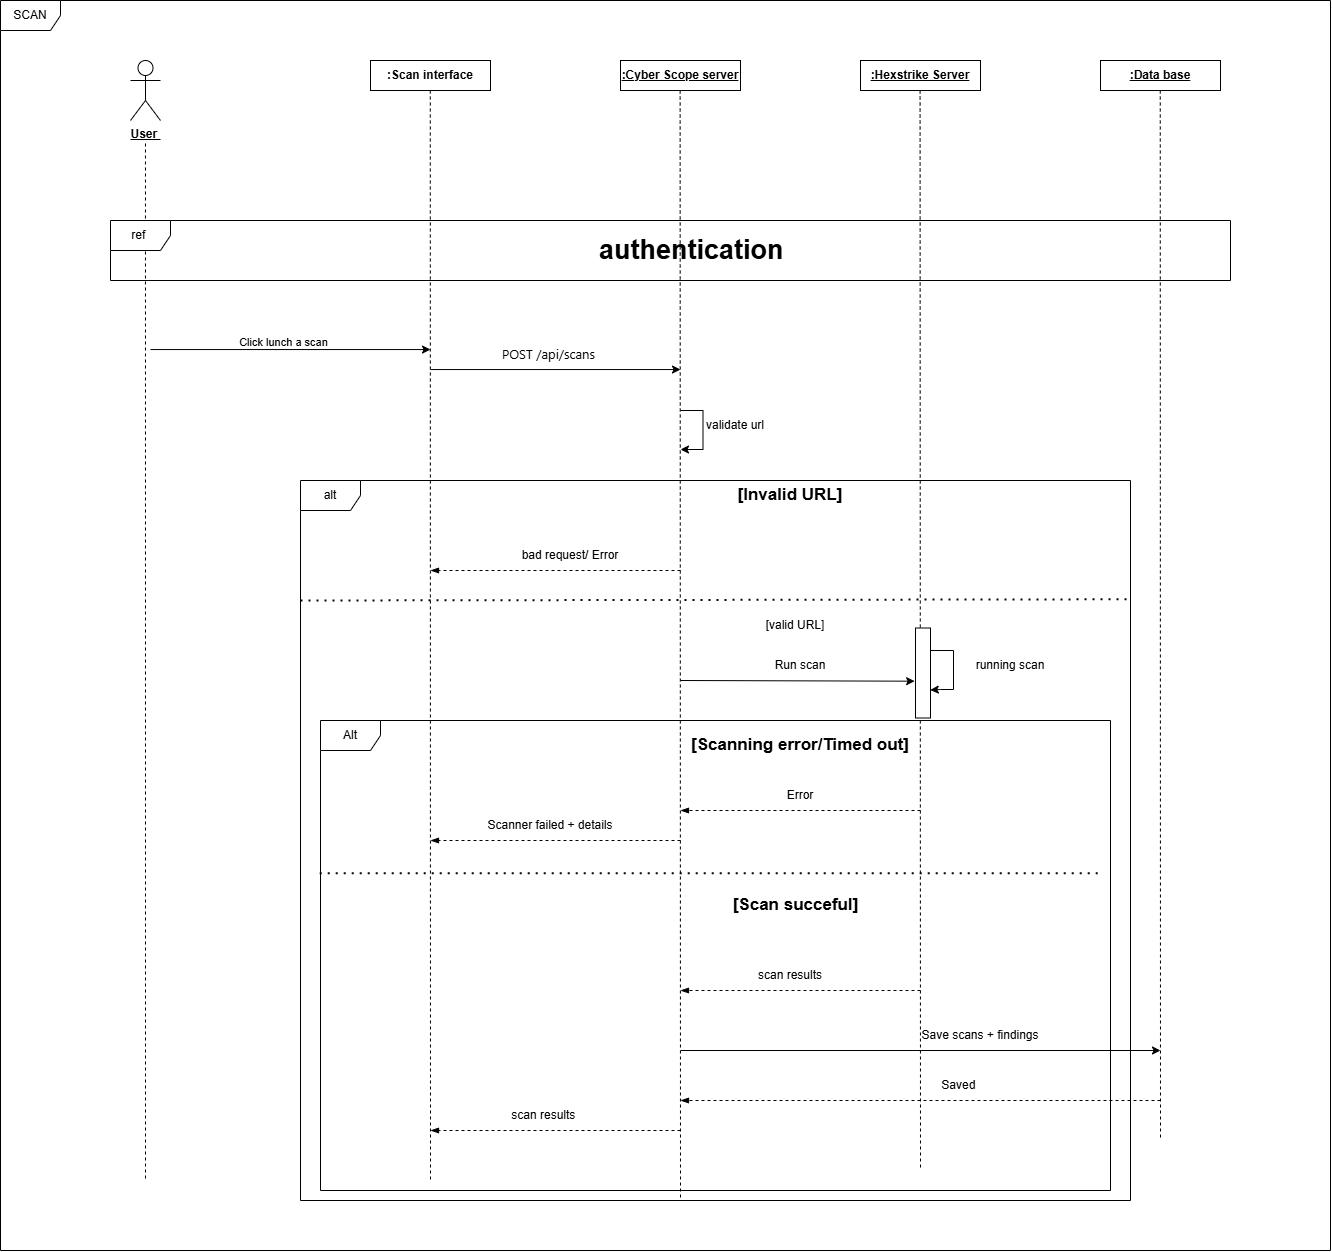

The diagram above was exported from draw.io. Its source (the exported page's mxGraphModel, read from the mxfile embedded in the PNG):
<mxGraphModel dx="4323" dy="4209" grid="1" gridSize="10" guides="1" tooltips="1" connect="1" arrows="1" fold="1" page="1" pageScale="1" pageWidth="827" pageHeight="1169" math="0" shadow="0">
  <root>
    <mxCell id="0" />
    <mxCell id="1" parent="0" />
    <mxCell id="yjl0LXLrIMEakZd-1f7l-1" parent="1" style="shape=umlActor;verticalLabelPosition=bottom;verticalAlign=top;html=1;" value="&lt;b&gt;&lt;u&gt;User&amp;nbsp;&lt;/u&gt;&lt;/b&gt;" vertex="1">
      <mxGeometry height="60" width="30" x="1000" y="-250" as="geometry" />
    </mxCell>
    <mxCell id="yjl0LXLrIMEakZd-1f7l-2" edge="1" parent="1" style="endArrow=none;html=1;rounded=0;dashed=1;endFill=0;" value="">
      <mxGeometry height="50" relative="1" width="50" as="geometry">
        <mxPoint x="1014.9699999999998" y="-167" as="sourcePoint" />
        <mxPoint x="1015" y="870" as="targetPoint" />
      </mxGeometry>
    </mxCell>
    <mxCell id="yjl0LXLrIMEakZd-1f7l-3" parent="1" style="rounded=0;whiteSpace=wrap;html=1;" value="&lt;b&gt;:Scan interface&lt;/b&gt;" vertex="1">
      <mxGeometry height="30" width="120" x="1240" y="-250" as="geometry" />
    </mxCell>
    <mxCell id="yjl0LXLrIMEakZd-1f7l-4" parent="1" style="rounded=0;whiteSpace=wrap;html=1;" value="&lt;b&gt;&lt;u&gt;:Cyber Scope server&lt;/u&gt;&lt;/b&gt;" vertex="1">
      <mxGeometry height="30" width="120" x="1490" y="-250" as="geometry" />
    </mxCell>
    <mxCell id="yjl0LXLrIMEakZd-1f7l-5" parent="1" style="rounded=0;whiteSpace=wrap;html=1;" value="&lt;u&gt;&lt;b&gt;:Hexstrike Server&lt;/b&gt;&lt;/u&gt;" vertex="1">
      <mxGeometry height="30" width="120" x="1730" y="-250" as="geometry" />
    </mxCell>
    <mxCell id="yjl0LXLrIMEakZd-1f7l-7" parent="1" style="rounded=0;whiteSpace=wrap;html=1;" value="&lt;u&gt;&lt;b&gt;:Data base&lt;/b&gt;&lt;/u&gt;" vertex="1">
      <mxGeometry height="30" width="120" x="1970" y="-250" as="geometry" />
    </mxCell>
    <mxCell id="yjl0LXLrIMEakZd-1f7l-8" edge="1" parent="1" style="endArrow=none;html=1;rounded=0;dashed=1;endFill=0;" value="">
      <mxGeometry height="50" relative="1" width="50" as="geometry">
        <mxPoint x="1299.79" y="-220" as="sourcePoint" />
        <mxPoint x="1300" y="870" as="targetPoint" />
      </mxGeometry>
    </mxCell>
    <mxCell id="yjl0LXLrIMEakZd-1f7l-9" edge="1" parent="1" style="endArrow=none;html=1;rounded=0;dashed=1;endFill=0;" value="">
      <mxGeometry height="50" relative="1" width="50" as="geometry">
        <mxPoint x="1549.63" y="-220" as="sourcePoint" />
        <mxPoint x="1550" y="890" as="targetPoint" />
      </mxGeometry>
    </mxCell>
    <mxCell id="yjl0LXLrIMEakZd-1f7l-10" edge="1" parent="1" style="endArrow=none;html=1;rounded=0;dashed=1;endFill=0;" value="">
      <mxGeometry height="50" relative="1" width="50" as="geometry">
        <mxPoint x="1789.58" y="-220" as="sourcePoint" />
        <mxPoint x="1790" y="860" as="targetPoint" />
      </mxGeometry>
    </mxCell>
    <mxCell id="yjl0LXLrIMEakZd-1f7l-12" edge="1" parent="1" style="endArrow=none;html=1;rounded=0;dashed=1;endFill=0;" value="">
      <mxGeometry height="50" relative="1" width="50" as="geometry">
        <mxPoint x="2029.7600000000002" y="-220" as="sourcePoint" />
        <mxPoint x="2030" y="830" as="targetPoint" />
      </mxGeometry>
    </mxCell>
    <mxCell id="yjl0LXLrIMEakZd-1f7l-13" edge="1" parent="1" style="endArrow=classic;html=1;rounded=0;" value="">
      <mxGeometry height="50" relative="1" width="50" as="geometry">
        <mxPoint x="1020" y="39.049999999999955" as="sourcePoint" />
        <mxPoint x="1300" y="39.049999999999955" as="targetPoint" />
      </mxGeometry>
    </mxCell>
    <mxCell id="yjl0LXLrIMEakZd-1f7l-14" connectable="0" parent="yjl0LXLrIMEakZd-1f7l-13" style="edgeLabel;html=1;align=center;verticalAlign=middle;resizable=0;points=[];" value="Click lunch a scan" vertex="1">
      <mxGeometry relative="1" x="-0.0643" y="3" as="geometry">
        <mxPoint y="-7" as="offset" />
      </mxGeometry>
    </mxCell>
    <mxCell id="yjl0LXLrIMEakZd-1f7l-15" edge="1" parent="1" style="endArrow=classic;html=1;rounded=0;" value="">
      <mxGeometry height="50" relative="1" width="50" as="geometry">
        <mxPoint x="1300" y="59.049999999999955" as="sourcePoint" />
        <mxPoint x="1550" y="59.049999999999955" as="targetPoint" />
      </mxGeometry>
    </mxCell>
    <mxCell id="yjl0LXLrIMEakZd-1f7l-16" connectable="0" parent="yjl0LXLrIMEakZd-1f7l-15" style="edgeLabel;html=1;align=center;verticalAlign=middle;resizable=0;points=[];" value="&lt;span style=&quot;color: rgba(0, 0, 0, 0); font-family: monospace; font-size: 0px; text-align: start; background-color: rgb(236, 236, 236);&quot;&gt;%3CmxGraphModel%3E%3Croot%3E%3CmxCell%20id%3D%220%22%2F%3E%3CmxCell%20id%3D%221%22%20parent%3D%220%22%2F%3E%3CmxCell%20id%3D%222%22%20edge%3D%221%22%20parent%3D%221%22%20style%3D%22endArrow%3Dclassic%3Bhtml%3D1%3Brounded%3D0%3B%22%20value%3D%22%22%3E%3CmxGeometry%20height%3D%2250%22%20relative%3D%221%22%20width%3D%2250%22%20as%3D%22geometry%22%3E%3CmxPoint%20x%3D%22640%22%20y%3D%22-1940%22%20as%3D%22sourcePoint%22%2F%3E%3CmxPoint%20x%3D%22920%22%20y%3D%22-1940%22%20as%3D%22targetPoint%22%2F%3E%3C%2FmxGeometry%3E%3C%2FmxCell%3E%3CmxCell%20id%3D%223%22%20connectable%3D%220%22%20parent%3D%222%22%20style%3D%22edgeLabel%3Bhtml%3D1%3Balign%3Dcenter%3BverticalAlign%3Dmiddle%3Bresizable%3D0%3Bpoints%3D%5B%5D%3B%22%20value%3D%22Starts%20a%20scan%26amp%3Bnbsp%3B%22%20vertex%3D%221%22%3E%3CmxGeometry%20relative%3D%221%22%20x%3D%22-0.0643%22%20y%3D%223%22%20as%3D%22geometry%22%3E%3CmxPoint%20y%3D%22-7%22%20as%3D%22offset%22%2F%3E%3C%2FmxGeometry%3E%3C%2FmxCell%3E%3C%2Froot%3E%3C%2FmxGraphModel%3E&lt;/span&gt;" vertex="1">
      <mxGeometry relative="1" x="-0.0643" y="3" as="geometry">
        <mxPoint y="-7" as="offset" />
      </mxGeometry>
    </mxCell>
    <mxCell id="yjl0LXLrIMEakZd-1f7l-17" parent="1" style="text;whiteSpace=wrap;html=1;" value="&lt;span style=&quot;font-family: &amp;quot;Segoe WPC&amp;quot;, &amp;quot;Segoe UI&amp;quot;, sans-serif; font-size: 13px; font-style: normal; font-variant-ligatures: normal; font-variant-caps: normal; font-weight: 400; letter-spacing: normal; orphans: 2; text-align: start; text-indent: 0px; text-transform: none; widows: 2; word-spacing: 0px; -webkit-text-stroke-width: 0px; white-space: normal; text-decoration-thickness: initial; text-decoration-style: initial; text-decoration-color: initial; float: none; display: inline !important;&quot;&gt;&lt;font style=&quot;color: rgb(0, 0, 0);&quot;&gt;POST /api/scans&lt;/font&gt;&lt;/span&gt;" vertex="1">
      <mxGeometry height="20" width="100" x="1370" y="29.049999999999955" as="geometry" />
    </mxCell>
    <mxCell id="LBySVOUiB8mjvXQGBkx_-1" parent="1" style="shape=umlFrame;whiteSpace=wrap;html=1;pointerEvents=0;" value="ref&amp;nbsp;" vertex="1">
      <mxGeometry height="60" width="1120" x="980" y="-90" as="geometry" />
    </mxCell>
    <mxCell id="LBySVOUiB8mjvXQGBkx_-2" parent="1" style="shape=umlFrame;whiteSpace=wrap;html=1;pointerEvents=0;" value="SCAN" vertex="1">
      <mxGeometry height="1250" width="1330" x="870" y="-310" as="geometry" />
    </mxCell>
    <mxCell id="LBySVOUiB8mjvXQGBkx_-4" parent="1" style="text;html=1;whiteSpace=wrap;strokeColor=none;fillColor=none;align=center;verticalAlign=middle;rounded=0;fontStyle=1;fontSize=27;" value="authentication&amp;nbsp;" vertex="1">
      <mxGeometry height="30" width="210" x="1460" y="-75" as="geometry" />
    </mxCell>
    <mxCell id="LBySVOUiB8mjvXQGBkx_-10" edge="1" parent="1" style="edgeStyle=orthogonalEdgeStyle;rounded=0;orthogonalLoop=1;jettySize=auto;html=1;">
      <mxGeometry relative="1" as="geometry">
        <Array as="points">
          <mxPoint x="1572.5" y="100" />
          <mxPoint x="1572.5" y="139" />
        </Array>
        <mxPoint x="1550" y="100" as="sourcePoint" />
        <mxPoint x="1550" y="140" as="targetPoint" />
      </mxGeometry>
    </mxCell>
    <mxCell id="LBySVOUiB8mjvXQGBkx_-11" parent="1" style="text;html=1;whiteSpace=wrap;strokeColor=none;fillColor=none;align=center;verticalAlign=middle;rounded=0;" value="validate url" vertex="1">
      <mxGeometry height="30" width="70" x="1570" y="100" as="geometry" />
    </mxCell>
    <mxCell id="LBySVOUiB8mjvXQGBkx_-12" parent="1" style="text;html=1;whiteSpace=wrap;strokeColor=none;fillColor=none;align=center;verticalAlign=middle;rounded=0;fontSize=17;fontStyle=1" value="[Invalid URL]" vertex="1">
      <mxGeometry height="30" width="110" x="1605" y="170" as="geometry" />
    </mxCell>
    <mxCell id="LBySVOUiB8mjvXQGBkx_-15" edge="1" parent="1" style="edgeStyle=elbowEdgeStyle;fontSize=12;html=1;endArrow=blockThin;endFill=1;rounded=0;dashed=1;" value="">
      <mxGeometry relative="1" width="160" as="geometry">
        <mxPoint x="1550" y="260" as="sourcePoint" />
        <mxPoint x="1300" y="260" as="targetPoint" />
      </mxGeometry>
    </mxCell>
    <mxCell id="LBySVOUiB8mjvXQGBkx_-16" parent="1" style="text;html=1;whiteSpace=wrap;strokeColor=none;fillColor=none;align=center;verticalAlign=middle;rounded=0;" value="bad request/ Error" vertex="1">
      <mxGeometry height="30" width="100" x="1390" y="230" as="geometry" />
    </mxCell>
    <mxCell id="LBySVOUiB8mjvXQGBkx_-17" parent="1" style="text;html=1;whiteSpace=wrap;strokeColor=none;fillColor=none;align=center;verticalAlign=middle;rounded=0;" value="[valid URL]" vertex="1">
      <mxGeometry height="30" width="110" x="1610" y="300" as="geometry" />
    </mxCell>
    <mxCell id="LBySVOUiB8mjvXQGBkx_-18" edge="1" parent="1" style="endArrow=classic;html=1;rounded=0;entryX=0.591;entryY=1.058;entryDx=0;entryDy=0;entryPerimeter=0;" target="LBySVOUiB8mjvXQGBkx_-36" value="">
      <mxGeometry height="50" relative="1" width="50" as="geometry">
        <mxPoint x="1550" y="370" as="sourcePoint" />
        <mxPoint x="1780" y="370" as="targetPoint" />
      </mxGeometry>
    </mxCell>
    <mxCell id="LBySVOUiB8mjvXQGBkx_-19" connectable="0" parent="LBySVOUiB8mjvXQGBkx_-18" style="edgeLabel;html=1;align=center;verticalAlign=middle;resizable=0;points=[];" value="&lt;span style=&quot;color: rgba(0, 0, 0, 0); font-family: monospace; font-size: 0px; text-align: start; background-color: rgb(236, 236, 236);&quot;&gt;%3CmxGraphModel%3E%3Croot%3E%3CmxCell%20id%3D%220%22%2F%3E%3CmxCell%20id%3D%221%22%20parent%3D%220%22%2F%3E%3CmxCell%20id%3D%222%22%20edge%3D%221%22%20parent%3D%221%22%20style%3D%22endArrow%3Dclassic%3Bhtml%3D1%3Brounded%3D0%3B%22%20value%3D%22%22%3E%3CmxGeometry%20height%3D%2250%22%20relative%3D%221%22%20width%3D%2250%22%20as%3D%22geometry%22%3E%3CmxPoint%20x%3D%22640%22%20y%3D%22-1940%22%20as%3D%22sourcePoint%22%2F%3E%3CmxPoint%20x%3D%22920%22%20y%3D%22-1940%22%20as%3D%22targetPoint%22%2F%3E%3C%2FmxGeometry%3E%3C%2FmxCell%3E%3CmxCell%20id%3D%223%22%20connectable%3D%220%22%20parent%3D%222%22%20style%3D%22edgeLabel%3Bhtml%3D1%3Balign%3Dcenter%3BverticalAlign%3Dmiddle%3Bresizable%3D0%3Bpoints%3D%5B%5D%3B%22%20value%3D%22Starts%20a%20scan%26amp%3Bnbsp%3B%22%20vertex%3D%221%22%3E%3CmxGeometry%20relative%3D%221%22%20x%3D%22-0.0643%22%20y%3D%223%22%20as%3D%22geometry%22%3E%3CmxPoint%20y%3D%22-7%22%20as%3D%22offset%22%2F%3E%3C%2FmxGeometry%3E%3C%2FmxCell%3E%3C%2Froot%3E%3C%2FmxGraphModel%3E&lt;/span&gt;" vertex="1">
      <mxGeometry relative="1" x="-0.0643" y="3" as="geometry">
        <mxPoint y="-7" as="offset" />
      </mxGeometry>
    </mxCell>
    <mxCell id="LBySVOUiB8mjvXQGBkx_-20" parent="1" style="text;html=1;whiteSpace=wrap;strokeColor=none;fillColor=none;align=center;verticalAlign=middle;rounded=0;" value="Run scan" vertex="1">
      <mxGeometry height="30" width="60" x="1640" y="340" as="geometry" />
    </mxCell>
    <mxCell id="LBySVOUiB8mjvXQGBkx_-21" parent="1" style="text;html=1;whiteSpace=wrap;strokeColor=none;fillColor=none;align=center;verticalAlign=middle;rounded=0;fontSize=17;fontStyle=1" value="[Scanning error/Timed out]" vertex="1">
      <mxGeometry height="30" width="227.5" x="1556.25" y="420" as="geometry" />
    </mxCell>
    <mxCell id="LBySVOUiB8mjvXQGBkx_-22" edge="1" parent="1" style="edgeStyle=elbowEdgeStyle;fontSize=12;html=1;endArrow=blockThin;endFill=1;rounded=0;dashed=1;" value="">
      <mxGeometry relative="1" width="160" as="geometry">
        <mxPoint x="1790" y="500" as="sourcePoint" />
        <mxPoint x="1550" y="500" as="targetPoint" />
      </mxGeometry>
    </mxCell>
    <mxCell id="LBySVOUiB8mjvXQGBkx_-23" parent="1" style="text;html=1;whiteSpace=wrap;strokeColor=none;fillColor=none;align=center;verticalAlign=middle;rounded=0;" value="Error" vertex="1">
      <mxGeometry height="30" width="60" x="1640" y="470" as="geometry" />
    </mxCell>
    <mxCell id="LBySVOUiB8mjvXQGBkx_-24" edge="1" parent="1" style="edgeStyle=elbowEdgeStyle;fontSize=12;html=1;endArrow=blockThin;endFill=1;rounded=0;dashed=1;" value="">
      <mxGeometry relative="1" width="160" as="geometry">
        <mxPoint x="1550" y="530" as="sourcePoint" />
        <mxPoint x="1300" y="530" as="targetPoint" />
      </mxGeometry>
    </mxCell>
    <mxCell id="LBySVOUiB8mjvXQGBkx_-25" parent="1" style="text;html=1;whiteSpace=wrap;strokeColor=none;fillColor=none;align=center;verticalAlign=middle;rounded=0;" value="Scanner failed + details" vertex="1">
      <mxGeometry height="30" width="130" x="1355" y="500" as="geometry" />
    </mxCell>
    <mxCell id="LBySVOUiB8mjvXQGBkx_-26" parent="1" style="text;html=1;whiteSpace=wrap;strokeColor=none;fillColor=none;align=center;verticalAlign=middle;rounded=0;fontSize=17;fontStyle=1" value="[Scan succeful]" vertex="1">
      <mxGeometry height="30" width="155" x="1587.5" y="580" as="geometry" />
    </mxCell>
    <mxCell id="LBySVOUiB8mjvXQGBkx_-27" edge="1" parent="1" style="edgeStyle=elbowEdgeStyle;fontSize=12;html=1;endArrow=blockThin;endFill=1;rounded=0;dashed=1;" value="">
      <mxGeometry relative="1" width="160" as="geometry">
        <mxPoint x="1790" y="680" as="sourcePoint" />
        <mxPoint x="1550" y="680" as="targetPoint" />
      </mxGeometry>
    </mxCell>
    <mxCell id="LBySVOUiB8mjvXQGBkx_-28" parent="1" style="text;html=1;whiteSpace=wrap;strokeColor=none;fillColor=none;align=center;verticalAlign=middle;rounded=0;" value="scan results" vertex="1">
      <mxGeometry height="30" width="80" x="1620" y="650" as="geometry" />
    </mxCell>
    <mxCell id="LBySVOUiB8mjvXQGBkx_-29" edge="1" parent="1" style="endArrow=classic;html=1;rounded=0;" value="">
      <mxGeometry height="50" relative="1" width="50" as="geometry">
        <mxPoint x="1550" y="740" as="sourcePoint" />
        <mxPoint x="2030" y="740" as="targetPoint" />
      </mxGeometry>
    </mxCell>
    <mxCell id="LBySVOUiB8mjvXQGBkx_-30" connectable="0" parent="LBySVOUiB8mjvXQGBkx_-29" style="edgeLabel;html=1;align=center;verticalAlign=middle;resizable=0;points=[];" value="&lt;span style=&quot;color: rgba(0, 0, 0, 0); font-family: monospace; font-size: 0px; text-align: start; background-color: rgb(236, 236, 236);&quot;&gt;%3CmxGraphModel%3E%3Croot%3E%3CmxCell%20id%3D%220%22%2F%3E%3CmxCell%20id%3D%221%22%20parent%3D%220%22%2F%3E%3CmxCell%20id%3D%222%22%20edge%3D%221%22%20parent%3D%221%22%20style%3D%22endArrow%3Dclassic%3Bhtml%3D1%3Brounded%3D0%3B%22%20value%3D%22%22%3E%3CmxGeometry%20height%3D%2250%22%20relative%3D%221%22%20width%3D%2250%22%20as%3D%22geometry%22%3E%3CmxPoint%20x%3D%22640%22%20y%3D%22-1940%22%20as%3D%22sourcePoint%22%2F%3E%3CmxPoint%20x%3D%22920%22%20y%3D%22-1940%22%20as%3D%22targetPoint%22%2F%3E%3C%2FmxGeometry%3E%3C%2FmxCell%3E%3CmxCell%20id%3D%223%22%20connectable%3D%220%22%20parent%3D%222%22%20style%3D%22edgeLabel%3Bhtml%3D1%3Balign%3Dcenter%3BverticalAlign%3Dmiddle%3Bresizable%3D0%3Bpoints%3D%5B%5D%3B%22%20value%3D%22Starts%20a%20scan%26amp%3Bnbsp%3B%22%20vertex%3D%221%22%3E%3CmxGeometry%20relative%3D%221%22%20x%3D%22-0.0643%22%20y%3D%223%22%20as%3D%22geometry%22%3E%3CmxPoint%20y%3D%22-7%22%20as%3D%22offset%22%2F%3E%3C%2FmxGeometry%3E%3C%2FmxCell%3E%3C%2Froot%3E%3C%2FmxGraphModel%3E&lt;/span&gt;" vertex="1">
      <mxGeometry relative="1" x="-0.0643" y="3" as="geometry">
        <mxPoint y="-7" as="offset" />
      </mxGeometry>
    </mxCell>
    <mxCell id="LBySVOUiB8mjvXQGBkx_-31" parent="1" style="text;html=1;whiteSpace=wrap;strokeColor=none;fillColor=none;align=center;verticalAlign=middle;rounded=0;" value="Save scans + findings" vertex="1">
      <mxGeometry height="30" width="120" x="1790" y="710" as="geometry" />
    </mxCell>
    <mxCell id="LBySVOUiB8mjvXQGBkx_-32" edge="1" parent="1" style="edgeStyle=elbowEdgeStyle;fontSize=12;html=1;endArrow=blockThin;endFill=1;rounded=0;dashed=1;" value="">
      <mxGeometry relative="1" width="160" as="geometry">
        <mxPoint x="2030" y="790" as="sourcePoint" />
        <mxPoint x="1550" y="790" as="targetPoint" />
      </mxGeometry>
    </mxCell>
    <mxCell id="LBySVOUiB8mjvXQGBkx_-33" parent="1" style="text;html=1;whiteSpace=wrap;strokeColor=none;fillColor=none;align=center;verticalAlign=middle;rounded=0;" value="Saved&amp;nbsp;" vertex="1">
      <mxGeometry height="30" width="60" x="1800" y="760" as="geometry" />
    </mxCell>
    <mxCell id="LBySVOUiB8mjvXQGBkx_-34" edge="1" parent="1" style="edgeStyle=elbowEdgeStyle;fontSize=12;html=1;endArrow=blockThin;endFill=1;rounded=0;dashed=1;" value="">
      <mxGeometry relative="1" width="160" as="geometry">
        <mxPoint x="1550" y="820" as="sourcePoint" />
        <mxPoint x="1300" y="820" as="targetPoint" />
      </mxGeometry>
    </mxCell>
    <mxCell id="LBySVOUiB8mjvXQGBkx_-35" parent="1" style="text;html=1;whiteSpace=wrap;strokeColor=none;fillColor=none;align=center;verticalAlign=middle;rounded=0;" value="scan results&amp;nbsp;" vertex="1">
      <mxGeometry height="30" width="70" x="1380" y="790" as="geometry" />
    </mxCell>
    <mxCell id="LBySVOUiB8mjvXQGBkx_-36" parent="1" style="rounded=0;whiteSpace=wrap;html=1;rotation=90;" value="" vertex="1">
      <mxGeometry height="15" width="90" x="1747.5" y="355" as="geometry" />
    </mxCell>
    <mxCell id="LBySVOUiB8mjvXQGBkx_-37" edge="1" parent="1" style="edgeStyle=orthogonalEdgeStyle;rounded=0;orthogonalLoop=1;jettySize=auto;html=1;entryX=0.689;entryY=0.015;entryDx=0;entryDy=0;entryPerimeter=0;" target="LBySVOUiB8mjvXQGBkx_-36">
      <mxGeometry relative="1" as="geometry">
        <Array as="points">
          <mxPoint x="1823" y="340" />
          <mxPoint x="1823" y="379" />
          <mxPoint x="1810" y="379" />
        </Array>
        <mxPoint x="1800" y="340" as="sourcePoint" />
        <mxPoint x="1800" y="380" as="targetPoint" />
      </mxGeometry>
    </mxCell>
    <mxCell id="LBySVOUiB8mjvXQGBkx_-39" parent="1" style="text;html=1;whiteSpace=wrap;strokeColor=none;fillColor=none;align=center;verticalAlign=middle;rounded=0;" value="&lt;font&gt;running scan&lt;/font&gt;" vertex="1">
      <mxGeometry height="40" width="120" x="1820" y="335" as="geometry" />
    </mxCell>
    <mxCell id="LBySVOUiB8mjvXQGBkx_-40" parent="1" style="shape=umlFrame;whiteSpace=wrap;html=1;pointerEvents=0;" value="alt" vertex="1">
      <mxGeometry height="720" width="830" x="1170" y="170" as="geometry" />
    </mxCell>
    <mxCell id="LBySVOUiB8mjvXQGBkx_-41" edge="1" parent="1" style="endArrow=none;dashed=1;html=1;dashPattern=1 3;strokeWidth=2;rounded=0;entryX=0.996;entryY=0.165;entryDx=0;entryDy=0;entryPerimeter=0;" target="LBySVOUiB8mjvXQGBkx_-40" value="">
      <mxGeometry height="50" relative="1" width="50" as="geometry">
        <mxPoint x="1170" y="290" as="sourcePoint" />
        <mxPoint x="1470" y="450" as="targetPoint" />
      </mxGeometry>
    </mxCell>
    <mxCell id="LBySVOUiB8mjvXQGBkx_-43" parent="1" style="shape=umlFrame;whiteSpace=wrap;html=1;pointerEvents=0;" value="Alt" vertex="1">
      <mxGeometry height="470" width="790" x="1190" y="410" as="geometry" />
    </mxCell>
    <mxCell id="LBySVOUiB8mjvXQGBkx_-45" edge="1" parent="1" source="LBySVOUiB8mjvXQGBkx_-43" style="endArrow=none;dashed=1;html=1;dashPattern=1 3;strokeWidth=2;rounded=0;exitX=-0.001;exitY=0.325;exitDx=0;exitDy=0;exitPerimeter=0;entryX=0.987;entryY=0.325;entryDx=0;entryDy=0;entryPerimeter=0;" target="LBySVOUiB8mjvXQGBkx_-43" value="">
      <mxGeometry height="50" relative="1" width="50" as="geometry">
        <mxPoint x="1640" y="650" as="sourcePoint" />
        <mxPoint x="1690" y="600" as="targetPoint" />
      </mxGeometry>
    </mxCell>
  </root>
</mxGraphModel>